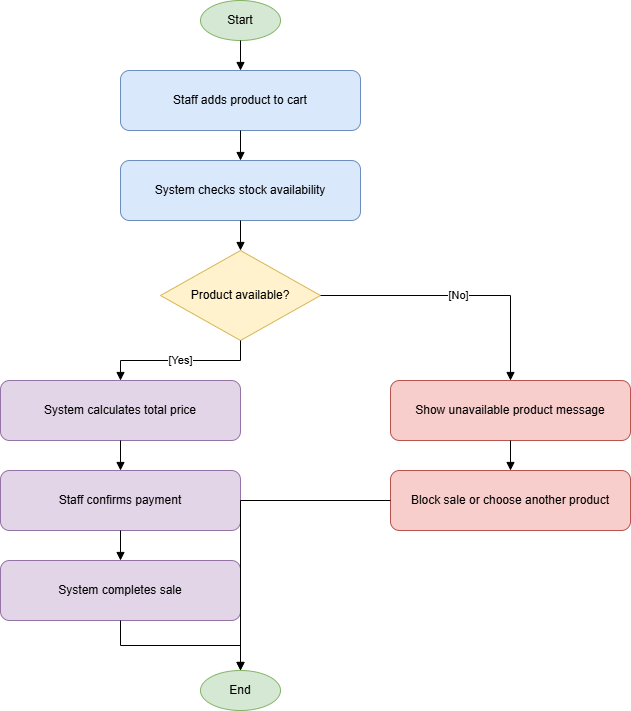

The diagram above was exported from draw.io. Its source (the exported page's mxGraphModel, read from the mxfile embedded in the PNG):
<mxGraphModel grid="1" page="1" gridSize="10" guides="1" tooltips="1" connect="1" arrows="1" fold="1" pageScale="1" pageWidth="850" pageHeight="1100" math="0" shadow="0">
  <root>
    <mxCell id="0" />
    <mxCell id="1" parent="0" />
    <mxCell id="n2" parent="1" style="ellipse;whiteSpace=wrap;html=1;fillColor=#d5e8d4;strokeColor=#82b366;" value="Start" vertex="1">
      <mxGeometry height="40" width="80" x="310" y="20" as="geometry" />
    </mxCell>
    <mxCell id="n3" parent="1" style="rounded=1;whiteSpace=wrap;html=1;fillColor=#dae8fc;strokeColor=#6c8ebf;" value="Staff adds product to cart" vertex="1">
      <mxGeometry height="60" width="240" x="230" y="90" as="geometry" />
    </mxCell>
    <mxCell id="e4" edge="1" parent="1" source="n2" style="edgeStyle=orthogonalEdgeStyle;rounded=0;orthogonalLoop=1;jettySize=auto;html=1;endArrow=block;endFill=1;" target="n3" value="">
      <mxGeometry relative="1" as="geometry" />
    </mxCell>
    <mxCell id="n5" parent="1" style="rounded=1;whiteSpace=wrap;html=1;fillColor=#dae8fc;strokeColor=#6c8ebf;" value="System checks stock availability" vertex="1">
      <mxGeometry height="60" width="240" x="230" y="180" as="geometry" />
    </mxCell>
    <mxCell id="e6" edge="1" parent="1" source="n3" style="edgeStyle=orthogonalEdgeStyle;rounded=0;orthogonalLoop=1;jettySize=auto;html=1;endArrow=block;endFill=1;" target="n5" value="">
      <mxGeometry relative="1" as="geometry" />
    </mxCell>
    <mxCell id="n7" parent="1" style="rhombus;whiteSpace=wrap;html=1;fillColor=#fff2cc;strokeColor=#d6b656;" value="Product available?" vertex="1">
      <mxGeometry height="90" width="160" x="270" y="270" as="geometry" />
    </mxCell>
    <mxCell id="e8" edge="1" parent="1" source="n5" style="edgeStyle=orthogonalEdgeStyle;rounded=0;orthogonalLoop=1;jettySize=auto;html=1;endArrow=block;endFill=1;" target="n7" value="">
      <mxGeometry relative="1" as="geometry" />
    </mxCell>
    <mxCell id="n9" parent="1" style="rounded=1;whiteSpace=wrap;html=1;fillColor=#e1d5e7;strokeColor=#9673a6;" value="System calculates total price" vertex="1">
      <mxGeometry height="60" width="240" x="110" y="400" as="geometry" />
    </mxCell>
    <mxCell id="e10" edge="1" parent="1" source="n7" style="edgeStyle=orthogonalEdgeStyle;rounded=0;orthogonalLoop=1;jettySize=auto;html=1;endArrow=block;endFill=1;" target="n9" value="[Yes]">
      <mxGeometry relative="1" as="geometry" />
    </mxCell>
    <mxCell id="n11" parent="1" style="rounded=1;whiteSpace=wrap;html=1;fillColor=#e1d5e7;strokeColor=#9673a6;" value="Staff confirms payment" vertex="1">
      <mxGeometry height="60" width="240" x="110" y="490" as="geometry" />
    </mxCell>
    <mxCell id="e12" edge="1" parent="1" source="n9" style="edgeStyle=orthogonalEdgeStyle;rounded=0;orthogonalLoop=1;jettySize=auto;html=1;endArrow=block;endFill=1;" target="n11" value="">
      <mxGeometry relative="1" as="geometry" />
    </mxCell>
    <mxCell id="n13" parent="1" style="rounded=1;whiteSpace=wrap;html=1;fillColor=#e1d5e7;strokeColor=#9673a6;" value="System completes sale" vertex="1">
      <mxGeometry height="60" width="240" x="110" y="580" as="geometry" />
    </mxCell>
    <mxCell id="e14" edge="1" parent="1" source="n11" style="edgeStyle=orthogonalEdgeStyle;rounded=0;orthogonalLoop=1;jettySize=auto;html=1;endArrow=block;endFill=1;" target="n13" value="">
      <mxGeometry relative="1" as="geometry" />
    </mxCell>
    <mxCell id="n15" parent="1" style="rounded=1;whiteSpace=wrap;html=1;fillColor=#f8cecc;strokeColor=#b85450;" value="Show unavailable product message" vertex="1">
      <mxGeometry height="60" width="240" x="500" y="400" as="geometry" />
    </mxCell>
    <mxCell id="e16" edge="1" parent="1" source="n7" style="edgeStyle=orthogonalEdgeStyle;rounded=0;orthogonalLoop=1;jettySize=auto;html=1;endArrow=block;endFill=1;" target="n15" value="[No]">
      <mxGeometry relative="1" as="geometry" />
    </mxCell>
    <mxCell id="n17" parent="1" style="rounded=1;whiteSpace=wrap;html=1;fillColor=#f8cecc;strokeColor=#b85450;" value="Block sale or choose another product" vertex="1">
      <mxGeometry height="60" width="240" x="500" y="490" as="geometry" />
    </mxCell>
    <mxCell id="e18" edge="1" parent="1" source="n15" style="edgeStyle=orthogonalEdgeStyle;rounded=0;orthogonalLoop=1;jettySize=auto;html=1;endArrow=block;endFill=1;" target="n17" value="">
      <mxGeometry relative="1" as="geometry" />
    </mxCell>
    <mxCell id="n19" parent="1" style="ellipse;whiteSpace=wrap;html=1;fillColor=#d5e8d4;strokeColor=#82b366;" value="End" vertex="1">
      <mxGeometry height="40" width="80" x="310" y="690" as="geometry" />
    </mxCell>
    <mxCell id="e20" edge="1" parent="1" source="n13" style="edgeStyle=orthogonalEdgeStyle;rounded=0;orthogonalLoop=1;jettySize=auto;html=1;endArrow=block;endFill=1;" target="n19" value="">
      <mxGeometry relative="1" as="geometry" />
    </mxCell>
    <mxCell id="e21" edge="1" parent="1" source="n17" style="edgeStyle=orthogonalEdgeStyle;rounded=0;orthogonalLoop=1;jettySize=auto;html=1;endArrow=block;endFill=1;" target="n19" value="">
      <mxGeometry relative="1" as="geometry" />
    </mxCell>
  </root>
</mxGraphModel>